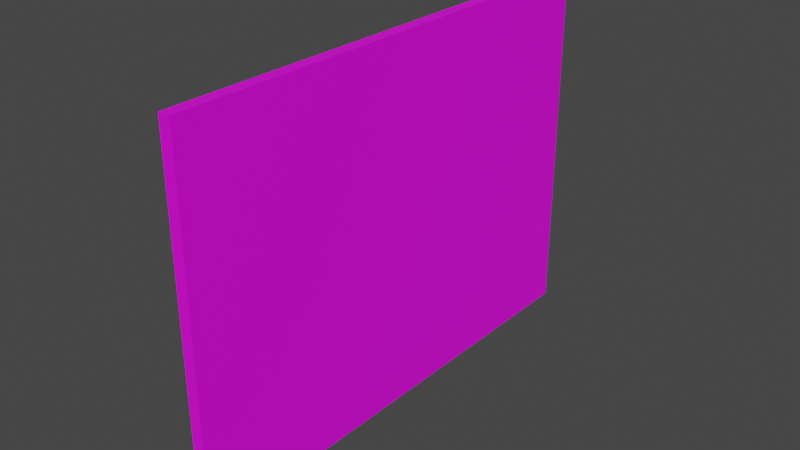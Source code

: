 # Source: noche_estrellada.blend  (saved by Blender 2.93.21; exported with 4.5.12 LTS)
import bpy
from mathutils import Matrix  # noqa: F401  (used for matrix-valued properties, if any)

bpy.ops.wm.read_factory_settings(use_empty=True)
scene = bpy.context.scene
scene.name = 'Scene'

# ---- collections
col_collection = bpy.data.collections.new('Collection'); scene.collection.children.link(col_collection)

# ---- images (referenced by path relative to the original .blend; pixels are not part of the script)
import os
ASSET_DIR = os.environ.get("B2B_ASSET_DIR", "")  # directory of the original .blend (textures are referenced by path, not embedded)
HERE = os.path.dirname(os.path.abspath(__file__))  # packed textures are extracted next to this script under _unpacked/

def load_image(name, relpath, width, height, colorspace="sRGB"):
    """Load a texture the original file referenced (path relative to the .blend, or extracted next to this script)."""
    p = next((c for c in (os.path.join(HERE, relpath), os.path.join(ASSET_DIR, relpath)) if relpath and os.path.exists(c)), "")
    if p:
        img = bpy.data.images.load(p, check_existing=True)
        img.name = name
    else:  # same state as the original file: an image datablock whose file is absent (Cycles renders it pink)
        img = bpy.data.images.new(name, width, height)
        img.source = "FILE"
        img.filepath = "//" + (relpath or name)
    img.colorspace_settings.name = colorspace
    return img
img_noche_estrellada_jpg = load_image('noche-estrellada.jpg', 'noche-estrellada.jpg', 1024, 1024, 'sRGB')

# ---- materials (node trees are filled in below, after node groups)
mat_tela = bpy.data.materials.new('tela')
mat_tela.use_transparent_shadow = False

# ---- material node trees
mat_tela.use_nodes = True; mat_tela.node_tree.nodes.clear()
_N = mat_tela.node_tree.nodes; _L = mat_tela.node_tree.links
n0 = _N.new('ShaderNodeBsdfPrincipled'); n0.name = 'Principled BSDF'; n0.location = (10, 300)
n0.distribution = 'GGX'
n0.subsurface_method = 'BURLEY'
n0.inputs[3].default_value = 1.45
n0.inputs[27].default_value = (0.0, 0.0, 0.0, 1.0)
n0.inputs[28].default_value = 1.0
n1 = _N.new('ShaderNodeOutputMaterial'); n1.name = 'Material Output'; n1.location = (300, 300)
n2 = _N.new('ShaderNodeTexImage'); n2.name = 'Image Texture'; n2.location = (-280, 280)
n2.image = img_noche_estrellada_jpg
_L.new(n0.outputs[0], n1.inputs[0])
_L.new(n2.outputs[0], n0.inputs[0])
n1.is_active_output = True

# ---- world
world_world = bpy.data.worlds.new('World'); scene.world = world_world
world_world.use_nodes = True; world_world.node_tree.nodes.clear()
_N = world_world.node_tree.nodes; _L = world_world.node_tree.links
n0 = _N.new('ShaderNodeOutputWorld'); n0.name = 'World Output'; n0.location = (300, 300)
n1 = _N.new('ShaderNodeBackground'); n1.name = 'Background'; n1.location = (10, 300)
n1.inputs[0].default_value = (0.05088, 0.05088, 0.05088, 1.0)
_L.new(n1.outputs[0], n0.inputs[0])
n0.is_active_output = True
world_world.color = (0.05088, 0.05088, 0.05088)
world_world.use_sun_shadow = False
world_world.sun_shadow_jitter_overblur = 0.0

# ---- meshes
me_plane = bpy.data.meshes.new('Plane')
me_plane.from_pydata([(1.821, -1.0, -0.03268), (1.821, 1.0, -0.03268), (1.821, -1.0, 0.03268), (1.821, 1.0, 0.03268), (-0.9104, -1.0, -0.03268), (-0.9104, 1.0, -0.03268), (-0.9104, -1.0, 0.03268), (-0.9104, 1.0, 0.03268), (-0.9104, -1.0, -0.03268), (-0.9104, 1.0, -0.03268), (-0.9104, -1.0, 0.03268), (-0.9104, 1.0, 0.03268)], [], [(1, 5, 7, 3), (0, 2, 6, 4), (0, 1, 3, 2), (2, 3, 7, 6), (1, 0, 4, 5), (4, 6, 10, 8), (9, 8, 10, 11), (6, 7, 11, 10), (5, 4, 8, 9), (7, 5, 9, 11)])
_uv = me_plane.uv_layers.new(name='UVMap')
_uv.uv.foreach_set('vector', [0.9605, 1.005, 0.9605, 0.002615, 0.9894, 0.002615, 0.9894, 1.005, 0.03026, 1.0, 0.0, 1.0, 2.144e-06, 0.0, 0.03026, 5.175e-08, -0.005256, -0.002042, 1.005, -0.002042, 1.005, 0.03064, -0.005256, 0.03064, 0.9988, 5.96e-08, 0.9988, 1.0, 0.0, 1.0, 0.0, 5.96e-08, 0.8844, 1.0, 0.0, 1.0, 0.0, 0.5, 0.8844, 0.5, 0.8844, 0.5, 0.8844, 0.5, 0.8844, 0.5, 0.8844, 0.5, 0.9942, 0.9979, -4.243e-05, 0.9979, -4.249e-05, 0.9652, 0.9942, 0.9652, 0.8844, 0.5, 0.8844, 0.5, 0.8844, 0.5, 0.8844, 0.5, 0.8844, 0.5, 0.8844, 0.5, 0.8844, 0.5, 0.8844, 0.5, 0.8844, 0.5, 0.8844, 0.5, 0.8844, 0.5, 0.8844, 0.5])
me_plane.materials.append(mat_tela)
me_plane.use_remesh_fix_poles = True
me_plane.use_remesh_preserve_attributes = False
me_plane.update()

# ---- objects
ob_plane = bpy.data.objects.new('Plane', me_plane)

# ---- transforms, parenting, visibility, modifiers, constraints
ob_plane.location = (0.0, 0.0, 2.118e-22)
ob_plane.rotation_euler = (1.571, 4.371e-08, -1.571)
ob_plane.scale = (-1.0, 1.0, 1.0)

# ---- collection membership
col_collection.objects.link(ob_plane)

# ---- scene / render settings (as saved in the file)
scene.frame_start = 1; scene.frame_end = 250; scene.frame_set(1)
scene.render.engine = 'BLENDER_EEVEE_NEXT'
scene.cycles.use_denoising = False
scene.cycles.samples = 128
scene.cycles.sampling_pattern = 'TABULATED_SOBOL'
scene.cycles.use_adaptive_sampling = False
scene.cycles.use_light_tree = False
scene.view_settings.view_transform = 'Filmic'
bpy.context.view_layer.update()

# ---- added for rendering (the .blend has no active camera and no usable light): camera, sun
cam_auto = bpy.data.cameras.new('AutoCamera')
cam_auto.lens = 50.0
cam_auto.sensor_width = 36.0
cam_auto.clip_end = 1000.0
ob_auto_camera = bpy.data.objects.new('AutoCamera', cam_auto)
scene.collection.objects.link(ob_auto_camera)
ob_auto_camera.location = (3.13264, -3.30397, 2.50611)
ob_auto_camera.rotation_euler = (1.09748, -7.21219e-08, 0.694738)
scene.camera = ob_auto_camera
light_auto_sun = bpy.data.lights.new('AutoSun', 'SUN')
light_auto_sun.energy = 3.0
light_auto_sun.angle = 0.0523599
ob_auto_sun = bpy.data.objects.new('AutoSun', light_auto_sun)
scene.collection.objects.link(ob_auto_sun)
ob_auto_sun.rotation_euler = (0.872665, 0.174533, 0.523599)
bpy.context.view_layer.update()
